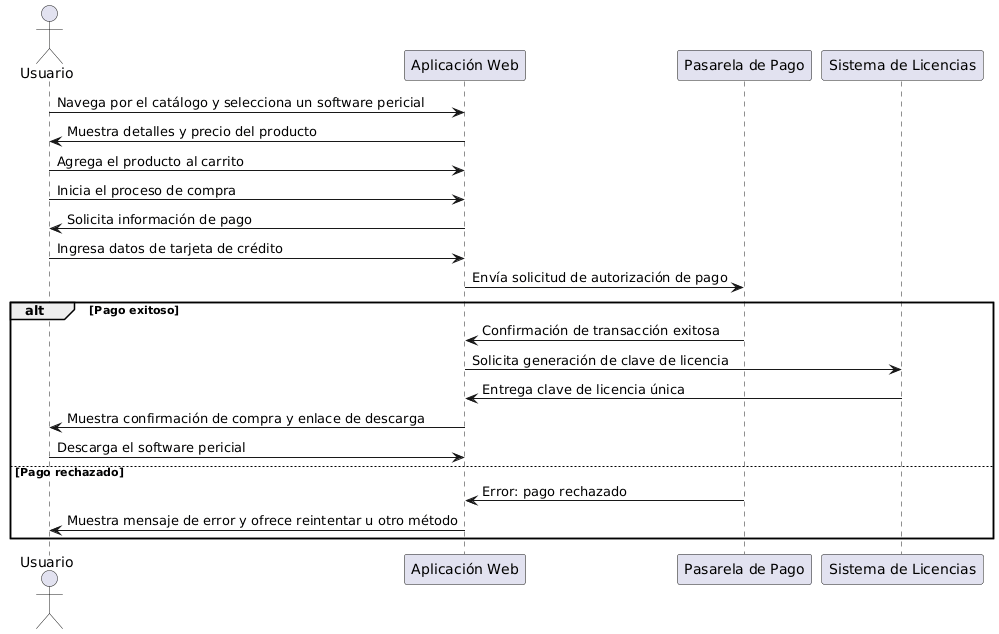

The diagram above was rendered by PlantUML. Its source (embedded in the PNG):
@startuml
actor Usuario
participant "Aplicación Web" as Web
participant "Pasarela de Pago" as Pago
participant "Sistema de Licencias" as Licencias

Usuario -> Web: Navega por el catálogo y selecciona un software pericial
Web -> Usuario: Muestra detalles y precio del producto
Usuario -> Web: Agrega el producto al carrito
Usuario -> Web: Inicia el proceso de compra
Web -> Usuario: Solicita información de pago
Usuario -> Web: Ingresa datos de tarjeta de crédito
Web -> Pago: Envía solicitud de autorización de pago

alt Pago exitoso
    Pago -> Web: Confirmación de transacción exitosa
    Web -> Licencias: Solicita generación de clave de licencia
    Licencias -> Web: Entrega clave de licencia única
    Web -> Usuario: Muestra confirmación de compra y enlace de descarga
    Usuario -> Web: Descarga el software pericial
else Pago rechazado
    Pago -> Web: Error: pago rechazado
    Web -> Usuario: Muestra mensaje de error y ofrece reintentar u otro método
end
@enduml